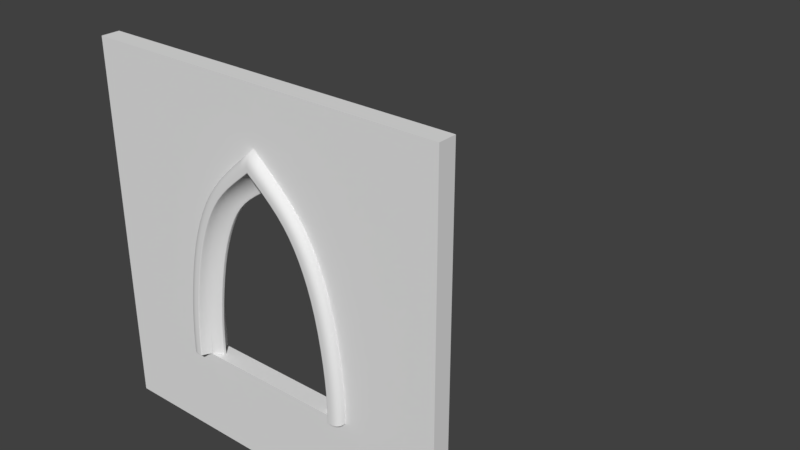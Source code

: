 # Source: ChurchWindow_4x4x0.2.blend  (saved by Blender 2.79.0; exported with 4.5.12 LTS)
import bpy
from mathutils import Matrix  # noqa: F401  (used for matrix-valued properties, if any)

bpy.ops.wm.read_factory_settings(use_empty=True)
scene = bpy.context.scene
scene.name = 'Scene'

# ---- collections
col_collection_1 = bpy.data.collections.new('Collection 1'); scene.collection.children.link(col_collection_1)
col_collection_1.hide_render = True
col_collection_1.hide_viewport = True
col_collection_2 = bpy.data.collections.new('Collection 2'); scene.collection.children.link(col_collection_2)

# ---- world
world_world = bpy.data.worlds.new('World'); scene.world = world_world
world_world.color = (0.05088, 0.05088, 0.05088)
world_world.use_sun_shadow = False
world_world.sun_shadow_jitter_overblur = 0.0
world_world.cycles.sampling_method = 'MANUAL'

# ---- meshes
me_lod_a_churchwindow_4x4x0_2 = bpy.data.meshes.new('LOD_A_ChurchWindow_4x4x0.2')
me_lod_a_churchwindow_4x4x0_2.from_pydata([(0.0, 0.0, 0.0), (1.2, 0.0, -0.2), (0.0, 4.0, 0.0), (1.2, 0.0, 0.0), (0.0, 0.0, -0.2), (1.655, 4.0, -0.2), (0.0, 4.0, -0.2), (1.655, 4.0, 0.0), (1.2, 1.451, 0.0), (1.2, 1.451, -0.2), (1.655, 3.014, -0.2), (0.0, 1.451, -0.2), (0.0, 0.96, 0.0), (0.0, 0.96, -0.2), (1.2, 0.96, -0.2), (1.2, 0.96, 0.0), (1.655, 3.014, -4.314e-09), (0.0, 3.014, -4.314e-09), (0.0, 3.014, -0.2), (0.0, 1.451, 0.0), (0.0, 2.201, 5.855e-09), (0.0, 2.201, -0.2), (1.27, 2.201, -0.2), (1.27, 2.201, 5.855e-09), (1.431, 2.674, -2.157e-09), (1.431, 2.674, -0.2), (0.0, 2.674, -2.157e-09), (0.0, 2.674, -0.2), (4.0, 0.0, 0.0), (2.8, 0.0, -0.2), (4.0, 4.0, 0.0), (2.8, 0.0, 0.0), (4.0, 0.0, -0.2), (2.345, 4.0, -0.2), (4.0, 4.0, -0.2), (2.345, 4.0, 0.0), (2.0, 0.0, 0.0), (2.0, 4.0, 0.0), (2.0, 0.0, -0.2), (2.0, 4.0, -0.2), (2.8, 1.451, 0.0), (2.8, 1.451, -0.2), (2.345, 3.014, -0.2), (4.0, 1.451, -0.2), (2.0, 3.2, -0.2), (2.0, 3.2, 0.0), (4.0, 0.96, 0.0), (4.0, 0.96, -0.2), (2.8, 0.96, -0.2), (2.0, 0.96, -0.2), (2.8, 0.96, 0.0), (2.0, 0.96, 0.0), (2.345, 3.014, -4.314e-09), (4.0, 3.014, -4.314e-09), (4.0, 3.014, -0.2), (4.0, 1.451, 0.0), (4.0, 2.201, 5.855e-09), (4.0, 2.201, -0.2), (2.73, 2.201, -0.2), (2.73, 2.201, 5.855e-09), (2.569, 2.674, -2.157e-09), (2.569, 2.674, -0.2), (4.0, 2.674, -2.157e-09), (4.0, 2.674, -0.2)], [], [(17, 16, 7, 2), (17, 2, 6, 18), (3, 0, 4, 1), (2, 7, 5, 6), (18, 6, 5, 10), (7, 37, 39, 5), (36, 3, 1, 38), (10, 5, 39, 44), (16, 45, 37, 7), (13, 11, 9, 14), (12, 19, 11, 13), (12, 15, 8, 19), (0, 3, 15, 12), (0, 12, 13, 4), (4, 13, 14, 1), (1, 14, 49, 38), (3, 36, 51, 15), (26, 24, 16, 17), (26, 17, 18, 27), (27, 18, 10, 25), (11, 21, 22, 9), (19, 20, 21, 11), (19, 8, 23, 20), (21, 27, 25, 22), (20, 26, 27, 21), (20, 23, 24, 26), (10, 44, 45, 16), (24, 25, 10, 16), (25, 24, 23, 22), (22, 23, 8, 9), (9, 8, 15, 14), (14, 15, 51, 49), (53, 30, 35, 52), (53, 54, 34, 30), (31, 29, 32, 28), (30, 34, 33, 35), (54, 42, 33, 34), (35, 33, 39, 37), (36, 38, 29, 31), (42, 44, 39, 33), (52, 35, 37, 45), (47, 48, 41, 43), (46, 47, 43, 55), (46, 55, 40, 50), (28, 46, 50, 31), (28, 32, 47, 46), (32, 29, 48, 47), (29, 38, 49, 48), (31, 50, 51, 36), (62, 53, 52, 60), (62, 63, 54, 53), (63, 61, 42, 54), (43, 41, 58, 57), (55, 43, 57, 56), (55, 56, 59, 40), (57, 58, 61, 63), (56, 57, 63, 62), (56, 62, 60, 59), (36, 51, 49, 38), (39, 44, 45, 37), (42, 52, 45, 44), (60, 52, 42, 61), (61, 58, 59, 60), (58, 41, 40, 59), (41, 48, 50, 40), (48, 49, 51, 50)])
me_lod_a_churchwindow_4x4x0_2.use_remesh_preserve_volume = False
me_lod_a_churchwindow_4x4x0_2.use_remesh_preserve_attributes = False
me_lod_a_churchwindow_4x4x0_2.use_mirror_vertex_groups = False
me_lod_a_churchwindow_4x4x0_2.update()
me_lod_b_churchwindow_4x4x0_000 = bpy.data.meshes.new('LOD_B_ChurchWindow_4x4x0.000')
me_lod_b_churchwindow_4x4x0_000.from_pydata([(0.0, 0.0, 0.0), (1.2, 0.0, -0.2), (0.0, 4.0, 0.0), (1.2, 0.0, 0.0), (0.0, 0.0, -0.2), (1.655, 4.0, -0.2), (0.0, 4.0, -0.2), (1.655, 4.0, 0.0), (1.2, 1.451, 0.0), (1.2, 1.451, -0.2), (1.655, 3.014, -0.2), (0.0, 1.451, -0.2), (0.0, 0.96, 0.0), (0.0, 0.96, -0.2), (1.2, 0.96, -0.2), (1.2, 0.96, 0.0), (1.655, 3.014, -4.314e-09), (0.0, 3.014, -4.314e-09), (0.0, 3.014, -0.2), (0.0, 1.451, 0.0), (0.0, 2.201, 5.855e-09), (0.0, 2.201, -0.2), (1.27, 2.201, -0.2), (1.27, 2.201, 5.855e-09), (1.431, 2.674, -2.157e-09), (1.431, 2.674, -0.2), (0.0, 2.674, -2.157e-09), (0.0, 2.674, -0.2), (4.0, 0.0, 0.0), (2.8, 0.0, -0.2), (4.0, 4.0, 0.0), (2.8, 0.0, 0.0), (4.0, 0.0, -0.2), (2.345, 4.0, -0.2), (4.0, 4.0, -0.2), (2.345, 4.0, 0.0), (2.0, 0.0, 0.0), (2.0, 4.0, 0.0), (2.0, 0.0, -0.2), (2.0, 4.0, -0.2), (2.8, 1.451, 0.0), (2.8, 1.451, -0.2), (2.345, 3.014, -0.2), (4.0, 1.451, -0.2), (2.0, 3.2, -0.2), (2.0, 3.2, 0.0), (4.0, 0.96, 0.0), (4.0, 0.96, -0.2), (2.8, 0.96, -0.2), (2.0, 0.96, -0.2), (2.8, 0.96, 0.0), (2.0, 0.96, 0.0), (2.345, 3.014, -4.314e-09), (4.0, 3.014, -4.314e-09), (4.0, 3.014, -0.2), (4.0, 1.451, 0.0), (4.0, 2.201, 5.855e-09), (4.0, 2.201, -0.2), (2.73, 2.201, -0.2), (2.73, 2.201, 5.855e-09), (2.569, 2.674, -2.157e-09), (2.569, 2.674, -0.2), (4.0, 2.674, -2.157e-09), (4.0, 2.674, -0.2)], [], [(17, 16, 7, 2), (17, 2, 6, 18), (3, 0, 4, 1), (2, 7, 5, 6), (18, 6, 5, 10), (7, 37, 39, 5), (36, 3, 1, 38), (10, 5, 39, 44), (16, 45, 37, 7), (13, 11, 9, 14), (12, 19, 11, 13), (12, 15, 8, 19), (0, 3, 15, 12), (0, 12, 13, 4), (4, 13, 14, 1), (1, 14, 49, 38), (3, 36, 51, 15), (26, 24, 16, 17), (26, 17, 18, 27), (27, 18, 10, 25), (11, 21, 22, 9), (19, 20, 21, 11), (19, 8, 23, 20), (21, 27, 25, 22), (20, 26, 27, 21), (20, 23, 24, 26), (10, 44, 45, 16), (24, 25, 10, 16), (25, 24, 23, 22), (22, 23, 8, 9), (9, 8, 15, 14), (14, 15, 51, 49), (53, 30, 35, 52), (53, 54, 34, 30), (31, 29, 32, 28), (30, 34, 33, 35), (54, 42, 33, 34), (35, 33, 39, 37), (36, 38, 29, 31), (42, 44, 39, 33), (52, 35, 37, 45), (47, 48, 41, 43), (46, 47, 43, 55), (46, 55, 40, 50), (28, 46, 50, 31), (28, 32, 47, 46), (32, 29, 48, 47), (29, 38, 49, 48), (31, 50, 51, 36), (62, 53, 52, 60), (62, 63, 54, 53), (63, 61, 42, 54), (43, 41, 58, 57), (55, 43, 57, 56), (55, 56, 59, 40), (57, 58, 61, 63), (56, 57, 63, 62), (56, 62, 60, 59), (36, 51, 49, 38), (39, 44, 45, 37), (42, 52, 45, 44), (60, 52, 42, 61), (61, 58, 59, 60), (58, 41, 40, 59), (41, 48, 50, 40), (48, 49, 51, 50)])
me_lod_b_churchwindow_4x4x0_000.use_remesh_preserve_volume = False
me_lod_b_churchwindow_4x4x0_000.use_remesh_preserve_attributes = False
me_lod_b_churchwindow_4x4x0_000.use_mirror_vertex_groups = False
me_lod_b_churchwindow_4x4x0_000.update()
me_windowprofile1 = bpy.data.meshes.new('WindowProfile1')
me_windowprofile1.from_pydata([(-0.09641, -0.09644, 0.006384), (0.09375, 0.09644, 0.4048), (-0.09641, 0.09644, 0.006384), (0.0963, 0.09388, 0.4045), (-0.1927, 0.09644, 0.009574), (0.04184, 0.04002, 0.001805), (-0.004005, 0.003996, 0.003324), (-0.04002, -0.04188, 0.004516), (0.0963, 0.06279, 0.4045), (0.09433, 0.05993, 0.4047), (-0.05924, -0.09452, 0.4209), (-0.06199, -0.09644, 0.4212), (-0.1127, -0.09644, 0.006923), (-0.1927, -0.01635, 0.009574), (-0.144, -0.09138, 0.007959), (-0.1708, -0.07445, 0.008846), (-0.1877, -0.04764, 0.009407), (-0.09551, -0.09644, 0.4248), (-0.1914, -0.01635, 0.4349), (-0.1863, -0.04764, 0.4343), (-0.1695, -0.07445, 0.4326), (-0.1117, -0.09644, 0.4265), (-0.05995, -0.09452, 0.005177), (-0.06272, -0.09644, 0.005268), (-0.1428, -0.09138, 0.4298), (-0.09551, 0.09644, 0.4248), (0.09636, 0.06279, -8.941e-08), (0.09438, 0.05993, 6.525e-05), (-0.1914, 0.09644, 0.4349), (0.04205, 0.04002, 0.4103), (0.0938, 0.09644, 8.458e-05), (0.09636, 0.09388, -8.941e-08), (-0.003568, 0.003996, 0.4151), (-0.0394, -0.04188, 0.4189), (0.1951, 0.06279, 1.091), (0.1951, 0.09388, 1.091), (0.1927, 0.09644, 1.091), (0.007834, 0.09644, 1.137), (0.04326, -0.09452, 1.128), (0.06263, -0.04189, 1.123), (0.1932, 0.05993, 1.091), (0.007834, -0.09644, 1.137), (0.04057, -0.09644, 1.129), (0.1422, 0.04002, 1.104), (-0.08576, 0.09644, 1.16), (-0.08576, -0.01635, 1.16), (-0.007978, -0.09644, 1.14), (-0.06441, -0.07445, 1.154), (-0.03837, -0.09138, 1.148), (-0.08085, -0.04764, 1.158), (0.09762, 0.003996, 1.114), (0.3534, 0.06279, 1.542), (0.3534, 0.09388, 1.542), (0.3511, 0.09644, 1.543), (0.18, 0.09644, 1.627), (0.2128, -0.09452, 1.611), (0.2307, -0.04189, 1.602), (0.3516, 0.05993, 1.543), (0.18, -0.09644, 1.627), (0.2103, -0.09644, 1.612), (0.3043, 0.04002, 1.566), (0.09337, 0.09644, 1.669), (0.09337, -0.01635, 1.669), (0.1654, -0.09644, 1.634), (0.1131, -0.07445, 1.659), (0.1372, -0.09138, 1.647), (0.09791, -0.04764, 1.667), (0.2631, 0.003996, 1.586), (0.5328, 0.06279, 1.828), (0.5328, 0.09388, 1.828), (0.531, 0.09644, 1.83), (0.3996, 0.09644, 1.967), (0.4248, -0.09452, 1.941), (0.4386, -0.04189, 1.927), (0.5314, 0.05993, 1.829), (0.3996, -0.09644, 1.967), (0.4229, -0.09644, 1.943), (0.4951, 0.04002, 1.867), (0.333, 0.09644, 2.037), (0.333, -0.01635, 2.037), (0.3883, -0.09644, 1.979), (0.3482, -0.07445, 2.021), (0.3667, -0.09138, 2.002), (0.3365, -0.04764, 2.034), (0.4634, 0.003995, 1.901), (0.7958, 0.1446, 1.997), (0.7958, 0.1914, 1.997), (0.7958, 0.1953, 2.001), (0.7958, 0.1953, 2.297), (0.7958, -0.09241, 2.24), (0.7958, -0.0131, 2.209), (0.7958, 0.1403, 2.001), (0.7958, -0.09529, 2.297), (0.7958, -0.09529, 2.244), (0.7958, 0.1103, 2.082), (0.7958, 0.1953, 2.446), (0.7958, 0.02537, 2.446), (0.7958, -0.09529, 2.322), (0.7958, -0.06217, 2.412), (0.7958, -0.08767, 2.37), (0.7958, -0.02177, 2.438), (0.7958, 0.05602, 2.153), (-0.0964, 0.09644, 0.00979), (-0.0964, -0.09644, 0.00979), (-0.06271, -0.09644, 0.008654), (-0.05995, -0.09452, 0.008561), (0.09438, 0.05993, 0.003359), (-0.1927, 0.09644, 0.01304), (-0.1439, -0.09138, 0.01139), (-0.1127, -0.09644, 0.01034), (0.09636, 0.06279, 0.003293), (-0.1877, -0.04764, 0.01287), (-0.1707, -0.07445, 0.0123), (0.0938, 0.09644, 0.003379), (-0.04001, -0.04188, 0.007889), (-0.1927, -0.01635, 0.01304), (-0.004002, 0.003996, 0.006675), (0.09636, 0.09388, 0.003293), (0.04184, 0.04002, 0.00513)], [], [(105, 114, 33, 10), (109, 103, 17, 21), (112, 108, 24, 20), (117, 113, 1, 3), (116, 118, 29, 32), (115, 111, 19, 18), (103, 104, 11, 17), (107, 115, 18, 28), (118, 106, 9, 29), (114, 116, 32, 33), (107, 102, 25, 28), (108, 109, 21, 24), (104, 105, 10, 11), (110, 117, 3, 8), (106, 110, 8, 9), (111, 112, 20, 19), (113, 102, 25, 1), (3, 1, 36, 35), (24, 21, 46, 48), (8, 3, 35, 34), (28, 25, 37, 44), (29, 9, 40, 43), (1, 25, 37, 36), (11, 10, 38, 42), (32, 29, 43, 50), (10, 33, 39, 38), (28, 18, 45, 44), (20, 24, 48, 47), (33, 32, 50, 39), (18, 19, 49, 45), (9, 8, 34, 40), (21, 17, 41, 46), (19, 20, 47, 49), (17, 11, 42, 41), (35, 36, 53, 52), (44, 37, 54, 61), (43, 40, 57, 60), (50, 43, 60, 67), (42, 38, 55, 59), (34, 35, 52, 51), (39, 50, 67, 56), (44, 45, 62, 61), (36, 37, 54, 53), (48, 46, 63, 65), (46, 41, 58, 63), (38, 39, 56, 55), (47, 48, 65, 64), (40, 34, 51, 57), (45, 49, 66, 62), (41, 42, 59, 58), (49, 47, 64, 66), (61, 62, 79, 78), (53, 54, 71, 70), (65, 63, 80, 82), (63, 58, 75, 80), (55, 56, 73, 72), (64, 65, 82, 81), (57, 51, 68, 74), (62, 66, 83, 79), (58, 59, 76, 75), (66, 64, 81, 83), (52, 53, 70, 69), (61, 54, 71, 78), (60, 57, 74, 77), (67, 60, 77, 84), (59, 55, 72, 76), (51, 52, 69, 68), (56, 67, 84, 73), (79, 83, 100, 96), (75, 76, 93, 92), (83, 81, 98, 100), (69, 70, 87, 86), (78, 71, 88, 95), (77, 74, 91, 94), (84, 77, 94, 101), (76, 72, 89, 93), (68, 69, 86, 85), (73, 84, 101, 90), (78, 79, 96, 95), (70, 71, 88, 87), (82, 80, 97, 99), (80, 75, 92, 97), (72, 73, 90, 89), (81, 82, 99, 98), (74, 68, 85, 91), (7, 22, 23, 0, 12, 14, 15, 16, 13, 4, 2, 30, 31, 26, 27, 5, 6), (30, 2, 102, 113), (16, 15, 112, 111), (27, 26, 110, 106), (26, 31, 117, 110), (23, 22, 105, 104), (14, 12, 109, 108), (4, 2, 102, 107), (7, 6, 116, 114), (5, 27, 106, 118), (4, 13, 115, 107), (0, 23, 104, 103), (13, 16, 111, 115), (6, 5, 118, 116), (31, 30, 113, 117), (15, 14, 108, 112), (12, 0, 103, 109), (22, 7, 114, 105)])
me_windowprofile1.polygons.foreach_set('use_smooth', [True] * 103)
_k = {(6, 7): 1.0, (5, 6): 1.0, (2, 4): 1.0, (12, 14): 1.0, (14, 15): 1.0, (15, 16): 1.0, (13, 16): 1.0, (0, 12): 1.0, (4, 13): 1.0, (22, 23): 1.0, (7, 22): 1.0, (0, 23): 1.0, (26, 27): 1.0, (5, 27): 1.0, (30, 31): 1.0, (2, 30): 1.0, (26, 31): 1.0}
me_windowprofile1.attributes.new('crease_edge', 'FLOAT', 'EDGE').data.foreach_set('value', [_k.get((min(e.vertices), max(e.vertices)), 0.0) for e in me_windowprofile1.edges])
me_windowprofile1.use_remesh_preserve_volume = False
me_windowprofile1.use_remesh_preserve_attributes = False
me_windowprofile1.use_mirror_vertex_groups = False
me_windowprofile1.update()

# ---- objects
ob_lod_a_churchwindow_4x4x0_2 = bpy.data.objects.new('LOD_A_ChurchWindow_4x4x0.2', me_lod_a_churchwindow_4x4x0_2)
ob_lod_b_churchwindow_4x4x0_000 = bpy.data.objects.new('LOD_B_ChurchWindow_4x4x0.000', me_lod_b_churchwindow_4x4x0_000)
ob_mirrorpoint = bpy.data.objects.new('MirrorPoint', None)
ob_windowprofile1 = bpy.data.objects.new('WindowProfile1', me_windowprofile1)

# ---- transforms, parenting, visibility, modifiers, constraints
ob_lod_a_churchwindow_4x4x0_2.location = (0.0, 0.0, 0.0)
ob_lod_a_churchwindow_4x4x0_2.rotation_euler = (1.571, -0.0, 0.0)
ob_lod_a_churchwindow_4x4x0_2.lineart.crease_threshold = 0.0
ob_lod_b_churchwindow_4x4x0_000.location = (0.0, 0.0, 0.0)
ob_lod_b_churchwindow_4x4x0_000.rotation_euler = (1.571, -0.0, 0.0)
ob_lod_b_churchwindow_4x4x0_000.lineart.crease_threshold = 0.0
ob_mirrorpoint.parent = ob_lod_b_churchwindow_4x4x0_000
ob_mirrorpoint.matrix_parent_inverse = Matrix(((1.0, 0.0, 0.0, 0.0), (0.0, -4.371e-08, 1.0, 0.0), (0.0, -1.0, -4.371e-08, 0.0), (0.0, 0.0, 0.0, 1.0)))
ob_mirrorpoint.location = (1.996, -4.731e-07, 3.213)
ob_mirrorpoint.empty_image_offset = (0.0, 0.0)
ob_mirrorpoint.lineart.crease_threshold = 0.0
ob_windowprofile1.parent = ob_lod_b_churchwindow_4x4x0_000
ob_windowprofile1.matrix_parent_inverse = Matrix(((1.0, 0.0, 0.0, 0.0), (0.0, -4.371e-08, 1.0, 0.0), (0.0, -1.0, -4.371e-08, 0.0), (0.0, 0.0, 0.0, 1.0)))
ob_windowprofile1.location = (1.2, -4.196e-08, 0.96)
ob_windowprofile1.lineart.crease_threshold = 0.0
_m = ob_windowprofile1.modifiers.new('Subsurf', 'SUBSURF')
_m.uv_smooth = 'PRESERVE_CORNERS'
_m.quality = 2
_m.show_only_control_edges = False
_m = ob_windowprofile1.modifiers.new('Mirror', 'MIRROR')
_m.use_clip = True
_m.mirror_object = ob_mirrorpoint

# ---- collection membership
col_collection_1.objects.link(ob_lod_a_churchwindow_4x4x0_2)
col_collection_2.objects.link(ob_lod_b_churchwindow_4x4x0_000)
col_collection_2.objects.link(ob_mirrorpoint)
col_collection_2.objects.link(ob_windowprofile1)

# ---- scene / render settings (as saved in the file)
scene.frame_start = 1; scene.frame_end = 250; scene.frame_set(1)
scene.render.engine = 'CYCLES'
scene.render.resolution_percentage = 50
scene.render.dither_intensity = 0.0
scene.cycles.use_denoising = False
scene.cycles.samples = 128
scene.cycles.sampling_pattern = 'TABULATED_SOBOL'
scene.cycles.use_adaptive_sampling = False
scene.cycles.use_light_tree = False
scene.cycles.blur_glossy = 0.0
scene.cycles.sample_clamp_indirect = 0.0
scene.view_settings.view_transform = 'Standard'
bpy.context.view_layer.update()

# ---- added for rendering (the .blend has no active camera and no usable light): camera, sun
cam_auto = bpy.data.cameras.new('AutoCamera')
cam_auto.lens = 50.0
cam_auto.sensor_width = 36.0
cam_auto.clip_end = 1000.0
ob_auto_camera = bpy.data.objects.new('AutoCamera', cam_auto)
scene.collection.objects.link(ob_auto_camera)
ob_auto_camera.location = (8.5698, -5.93198, 7.15584)
ob_auto_camera.rotation_euler = (1.09748, -7.21219e-08, 0.694738)
scene.camera = ob_auto_camera
light_auto_sun = bpy.data.lights.new('AutoSun', 'SUN')
light_auto_sun.energy = 3.0
light_auto_sun.angle = 0.0523599
ob_auto_sun = bpy.data.objects.new('AutoSun', light_auto_sun)
scene.collection.objects.link(ob_auto_sun)
ob_auto_sun.rotation_euler = (0.872665, 0.174533, 0.523599)
bpy.context.view_layer.update()
